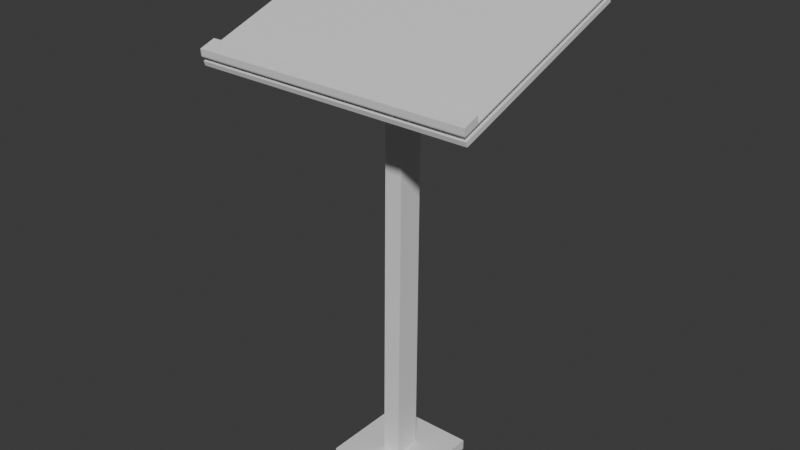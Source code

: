# Source: podium.blend  (saved by Blender 4.5.88; exported with 4.5.12 LTS)
import bpy
from mathutils import Matrix  # noqa: F401  (used for matrix-valued properties, if any)

bpy.ops.wm.read_factory_settings(use_empty=True)
scene = bpy.context.scene
scene.name = 'Scene'

# ---- collections
col_collection = bpy.data.collections.new('Collection'); scene.collection.children.link(col_collection)

# ---- materials (node trees are filled in below, after node groups)
mat_glass = bpy.data.materials.new('Glass')
mat_glass.alpha_threshold = 0.0
mat_glass.roughness = 0.5
mat_glass.line_color = (0.0, 0.0, 0.0, 1.0)

# ---- node groups
ng_smooth_by_angle = bpy.data.node_groups.new('Smooth by Angle', 'GeometryNodeTree')
_s = ng_smooth_by_angle.interface.new_socket(name='Mesh', in_out='OUTPUT', socket_type='NodeSocketGeometry')
_s = ng_smooth_by_angle.interface.new_socket(name='Mesh', in_out='INPUT', socket_type='NodeSocketGeometry')
_s = ng_smooth_by_angle.interface.new_socket(name='Angle', in_out='INPUT', socket_type='NodeSocketFloat')
_s.subtype = 'ANGLE'
_s.default_value = 0.5236
_s.min_value = 0.0
_s.max_value = 3.142
_s.description = 'Maximum face angle for smooth edges'
_s = ng_smooth_by_angle.interface.new_socket(name='Ignore Sharpness', in_out='INPUT', socket_type='NodeSocketBool')
_s.force_non_field = True
ng_smooth_by_angle.description = 'Set the sharpness of mesh edges based on the angle between the neighboring faces'
ng_smooth_by_angle.is_modifier = True
_N = ng_smooth_by_angle.nodes; _L = ng_smooth_by_angle.links
n0 = _N.new('GeometryNodeSetShadeSmooth'); n0.name = 'Set Shade Smooth'; n0.location = (120, -80)
n0.domain = 'EDGE'
n1 = _N.new('GeometryNodeSetShadeSmooth'); n1.name = 'Set Shade Smooth.001'; n1.location = (300, -80)
n2 = _N.new('NodeGroupOutput'); n2.name = 'Group Output'; n2.location = (480, -80)
n3 = _N.new('GeometryNodeInputMeshEdgeAngle'); n3.name = 'Edge Angle'; n3.location = (-440, -240)
n4 = _N.new('NodeGroupInput'); n4.name = 'Group Input'; n4.location = (-80, -80)
n5 = _N.new('GeometryNodeInputEdgeSmooth'); n5.name = 'Is Edge Smooth'; n5.location = (-260, -120)
n6 = _N.new('GeometryNodeInputShadeSmooth'); n6.name = 'Is Shade Smooth'; n6.location = (-440, -397)
n7 = _N.new('FunctionNodeCompare'); n7.name = 'Compare'; n7.location = (-260, -260)
n7.operation = 'LESS_EQUAL'
n7.inputs[6].default_value = (0.0, 0.0, 0.0, 0.0)
n7.inputs[7].default_value = (0.0, 0.0, 0.0, 0.0)
n8 = _N.new('FunctionNodeBooleanMath'); n8.name = 'Boolean Math.001'; n8.location = (-80, -260)
n9 = _N.new('NodeGroupInput'); n9.name = 'Group Input.001'; n9.location = (-440, -329)
n10 = _N.new('NodeGroupInput'); n10.name = 'Group Input.002'; n10.location = (-259, -189)
n11 = _N.new('FunctionNodeBooleanMath'); n11.name = 'Boolean Math'; n11.location = (-80, -149)
n11.operation = 'OR'
n12 = _N.new('FunctionNodeBooleanMath'); n12.name = 'Boolean Math.002'; n12.location = (-260, -380)
n12.operation = 'OR'
n13 = _N.new('NodeGroupInput'); n13.name = 'Group Input.003'; n13.location = (-440, -460)
_L.new(n3.outputs[0], n7.inputs[0])
_L.new(n1.outputs[0], n2.inputs[0])
_L.new(n9.outputs[1], n7.inputs[1])
_L.new(n7.outputs[0], n8.inputs[0])
_L.new(n4.outputs[0], n0.inputs[0])
_L.new(n0.outputs[0], n1.inputs[0])
_L.new(n8.outputs[0], n0.inputs[2])
_L.new(n10.outputs[2], n11.inputs[1])
_L.new(n5.outputs[0], n11.inputs[0])
_L.new(n11.outputs[0], n0.inputs[1])
_L.new(n13.outputs[2], n12.inputs[1])
_L.new(n6.outputs[0], n12.inputs[0])
_L.new(n12.outputs[0], n8.inputs[1])
n2.is_active_output = True

# ---- material node trees
mat_glass.use_nodes = True; mat_glass.node_tree.nodes.clear()
_N = mat_glass.node_tree.nodes; _L = mat_glass.node_tree.links
n0 = _N.new('ShaderNodeOutputMaterial'); n0.name = 'Material Output'; n0.location = (200, 100)
n1 = _N.new('ShaderNodeBsdfPrincipled'); n1.name = 'Principled BSDF'; n1.location = (-200, 100)
n1.inputs[3].default_value = 1.45
_L.new(n1.outputs[0], n0.inputs[0])
n0.is_active_output = True

# ---- world
world_world = bpy.data.worlds.new('World'); scene.world = world_world
world_world.use_nodes = True; world_world.node_tree.nodes.clear()
_N = world_world.node_tree.nodes; _L = world_world.node_tree.links
n0 = _N.new('ShaderNodeOutputWorld'); n0.name = 'World Output'; n0.location = (200, 100)
n1 = _N.new('ShaderNodeBackground'); n1.name = 'Background'; n1.location = (-200, 100)
n1.inputs[0].default_value = (0.05088, 0.05088, 0.05088, 1.0)
_L.new(n1.outputs[0], n0.inputs[0])
n0.is_active_output = True
world_world.color = (0.05088, 0.05088, 0.05088)
world_world.sun_shadow_jitter_overblur = 0.0

# ---- meshes
me_cube_001 = bpy.data.meshes.new('Cube.001')
me_cube_001.from_pydata([(-0.5813, -0.8229, -1.078), (-0.5813, 0.8229, -1.078), (0.5813, -0.8229, -1.078), (0.5813, 0.8229, -1.078), (-0.1168, -0.243, -1.075), (-0.1168, 0.243, -1.075), (0.1168, 0.243, -1.075), (0.1168, -0.243, -1.075), (-0.5813, 0.8229, -1.126), (-0.5813, -0.8229, -1.126), (0.5813, 0.8229, -1.126), (0.5813, -0.8229, -1.126), (-0.1168, 0.3199, 0.8774), (0.1168, 0.3199, 0.8774), (0.1168, -0.14, 0.8367), (-0.1168, -0.14, 0.8367), (1.657, 1.508, 1.277), (1.662, 1.507, 1.277), (1.667, 1.505, 1.277), (1.671, 1.502, 1.277), (1.675, 1.498, 1.276), (1.678, 1.493, 1.276), (1.68, 1.487, 1.275), (1.682, 1.48, 1.275), (1.682, 1.474, 1.274), (1.682, 1.467, 1.274), (1.68, 1.461, 1.273), (1.678, 1.455, 1.272), (1.675, 1.45, 1.272), (1.671, 1.446, 1.272), (1.667, 1.443, 1.271), (1.662, 1.441, 1.271), (1.657, 1.44, 1.271), (1.652, 1.441, 1.271), (1.647, 1.443, 1.271), (1.643, 1.446, 1.272), (1.639, 1.45, 1.272), (1.636, 1.455, 1.272), (1.633, 1.461, 1.273), (1.632, 1.467, 1.274), (1.631, 1.474, 1.274), (1.632, 1.48, 1.275), (1.633, 1.487, 1.275), (1.636, 1.493, 1.276), (1.639, 1.498, 1.276), (1.643, 1.502, 1.277), (1.647, 1.505, 1.277), (1.652, 1.507, 1.277)], [], [(1, 3, 10, 8), (2, 7, 4, 0), (3, 6, 7, 2), (1, 5, 6, 3), (0, 4, 5, 1), (8, 10, 11, 9), (0, 1, 8, 9), (3, 2, 11, 10), (2, 0, 9, 11), (4, 15, 12, 5), (5, 12, 13, 6), (6, 13, 14, 7), (7, 14, 15, 4), (16, 17, 18, 19, 20, 21, 22, 23, 24, 25, 26, 27, 28, 29, 30, 31, 32, 33, 34, 35, 36, 37, 38, 39, 40, 41, 42, 43, 44, 45, 46, 47)])
me_cube_001.polygons.foreach_set('use_smooth', [True] * 14)
_uv = me_cube_001.uv_layers.new(name='UVMap')
_uv.uv.foreach_set('vector', [0.375, 0.25, 0.375, 0.5, 0.375, 0.5, 0.375, 0.25, 0.375, 0.75, 0.391, 0.75, 0.391, 1.0, 0.375, 1.0, 0.375, 0.5, 0.391, 0.5, 0.391, 0.75, 0.375, 0.75, 0.375, 0.25, 0.391, 0.25, 0.391, 0.5, 0.375, 0.5, 0.375, 0.0, 0.391, 0.0, 0.391, 0.25, 0.375, 0.25, 0.125, 0.5, 0.375, 0.5, 0.375, 0.75, 0.125, 0.75, 0.375, 0.0, 0.375, 0.25, 0.375, 0.25, 0.375, 0.0, 0.375, 0.5, 0.375, 0.75, 0.375, 0.75, 0.375, 0.5, 0.375, 0.75, 0.375, 1.0, 0.375, 1.0, 0.375, 0.75, 0.391, 0.0, 0.6057, 0.0, 0.6057, 0.25, 0.391, 0.25, 0.391, 0.25, 0.6057, 0.25, 0.6057, 0.5, 0.391, 0.5, 0.391, 0.5, 0.6057, 0.5, 0.6057, 0.75, 0.391, 0.75, 0.391, 0.75, 0.6057, 0.75, 0.6057, 1.0, 0.391, 1.0, 0.75, 0.49, 0.7968, 0.4854, 0.8418, 0.4717, 0.8833, 0.4496, 0.9197, 0.4197, 0.9496, 0.3833, 0.9717, 0.3418, 0.9854, 0.2968, 0.99, 0.25, 0.9854, 0.2032, 0.9717, 0.1582, 0.9496, 0.1167, 0.9197, 0.08029, 0.8833, 0.05045, 0.8418, 0.02827, 0.7968, 0.01461, 0.75, 0.01, 0.7032, 0.01461, 0.6582, 0.02827, 0.6167, 0.05045, 0.5803, 0.08029, 0.5504, 0.1167, 0.5283, 0.1582, 0.5146, 0.2032, 0.51, 0.25, 0.5146, 0.2968, 0.5283, 0.3418, 0.5504, 0.3833, 0.5803, 0.4197, 0.6167, 0.4496, 0.6582, 0.4717, 0.7032, 0.4854])
me_cube_001.materials.append(mat_glass)
me_cube_001.update()
me_cube_002 = bpy.data.meshes.new('Cube.002')
me_cube_002.from_pydata([(-1.804, -1.727, 0.7893), (-1.804, 1.687, 1.091), (1.804, 1.687, 1.091), (1.804, -1.727, 0.7893), (-1.804, -1.734, 0.7945), (-1.804, 1.68, 1.097), (1.804, 1.68, 1.097), (1.804, -1.734, 0.7945), (-1.804, -1.443, 0.8145), (1.804, -1.443, 0.8145), (1.804, -1.449, 0.8196), (-1.804, -1.449, 0.8196)], [], [(1, 6, 2), (9, 3, 0, 8), (0, 3, 7, 4), (9, 6, 10), (8, 0, 4, 11), (8, 5, 1), (3, 9, 10, 7), (5, 10, 6), (9, 1, 2), (1, 5, 6), (9, 2, 6), (8, 11, 5), (5, 11, 10), (9, 8, 1)])
me_cube_002.polygons.foreach_set('use_smooth', [True] * 14)
_uv = me_cube_002.uv_layers.new(name='UVMap')
_uv.uv.foreach_set('vector', [0.875, 0.5, 0.625, 0.5, 0.625, 0.5, 0.625, 0.7292, 0.625, 0.75, 0.875, 0.75, 0.875, 0.7292, 0.875, 0.75, 0.625, 0.75, 0.625, 0.75, 0.875, 0.75, 0.625, 0.7292, 0.625, 0.5, 0.625, 0.7292, 0.875, 0.7292, 0.875, 0.75, 0.875, 0.75, 0.875, 0.7292, 0.875, 0.7292, 0.875, 0.5, 0.875, 0.5, 0.625, 0.75, 0.625, 0.7292, 0.625, 0.7292, 0.625, 0.75, 0.875, 0.5, 0.625, 0.7292, 0.625, 0.5, 0.625, 0.7292, 0.875, 0.5, 0.625, 0.5, 0.875, 0.5, 0.875, 0.5, 0.625, 0.5, 0.625, 0.7292, 0.625, 0.5, 0.625, 0.5, 0.875, 0.7292, 0.875, 0.7292, 0.875, 0.5, 0.875, 0.5, 0.875, 0.7292, 0.625, 0.7292, 0.625, 0.7292, 0.875, 0.7292, 0.875, 0.5])
me_cube_002.materials.append(mat_glass)
me_cube_002.update()
me_cube_003 = bpy.data.meshes.new('Cube.003')
me_cube_003.from_pydata([(-1.804, -1.734, 0.7945), (1.804, -1.734, 0.7945), (1.804, -1.449, 0.8196), (-1.804, -1.449, 0.8196), (1.804, -1.743, 0.8235), (-1.804, -1.743, 0.8235), (1.804, -1.459, 0.8486), (-1.804, -1.459, 0.8486)], [], [(1, 2, 6, 4), (6, 7, 5, 4), (0, 1, 4, 5), (3, 0, 5, 7), (2, 3, 7, 6)])
me_cube_003.polygons.foreach_set('use_smooth', [True] * 5)
_uv = me_cube_003.uv_layers.new(name='UVMap')
_uv.uv.foreach_set('vector', [0.625, 0.75, 0.625, 0.7292, 0.625, 0.7292, 0.625, 0.75, 0.625, 0.7292, 0.875, 0.7292, 0.875, 0.75, 0.625, 0.75, 0.875, 0.75, 0.625, 0.75, 0.625, 0.75, 0.875, 0.75, 0.875, 0.7292, 0.875, 0.75, 0.875, 0.75, 0.875, 0.7292, 0.625, 0.7292, 0.875, 0.7292, 0.875, 0.7292, 0.625, 0.7292])
me_cube_003.materials.append(mat_glass)
me_cube_003.update()
me_cube_004 = bpy.data.meshes.new('Cube.004')
me_cube_004.from_pydata([(-1.804, -1.701, 0.7699), (-1.804, 1.712, 1.072), (1.804, -1.701, 0.7699), (1.804, 1.712, 1.072), (-1.804, -1.674, 0.7493), (-1.804, 1.74, 1.052), (1.804, 1.74, 1.052), (1.804, -1.674, 0.7493), (-0.1168, 0.3199, 0.8774), (0.1168, 0.3199, 0.8774), (0.1168, -0.14, 0.8367), (-0.1168, -0.14, 0.8367)], [], [(4, 0, 1, 5), (5, 1, 3, 6), (6, 3, 2, 7), (7, 2, 0, 4), (10, 7, 4, 11), (9, 6, 7, 10), (8, 5, 6, 9), (11, 4, 5, 8), (0, 2, 3, 1)])
me_cube_004.polygons.foreach_set('use_smooth', [True] * 9)
_uv = me_cube_004.uv_layers.new(name='UVMap')
_uv.uv.foreach_set('vector', [0.6153, 0.0, 0.625, 0.0, 0.625, 0.25, 0.6153, 0.25, 0.6153, 0.25, 0.625, 0.25, 0.625, 0.5, 0.6153, 0.5, 0.6153, 0.5, 0.625, 0.5, 0.625, 0.75, 0.6153, 0.75, 0.6153, 0.75, 0.625, 0.75, 0.625, 1.0, 0.6153, 1.0, 0.6057, 0.75, 0.6153, 0.75, 0.6153, 1.0, 0.6057, 1.0, 0.6057, 0.5, 0.6153, 0.5, 0.6153, 0.75, 0.6057, 0.75, 0.6057, 0.25, 0.6153, 0.25, 0.6153, 0.5, 0.6057, 0.5, 0.6057, 0.0, 0.6153, 0.0, 0.6153, 0.25, 0.6057, 0.25, 0.625, 1.0, 0.625, 0.75, 0.625, 0.5, 0.625, 0.25])
me_cube_004.materials.append(mat_glass)
me_cube_004.update()
me_cube_005 = bpy.data.meshes.new('Cube.005')
me_cube_005.from_pydata([(1.657, 1.508, 1.277), (1.657, 1.485, 1.295), (1.662, 1.507, 1.277), (1.662, 1.484, 1.295), (1.667, 1.505, 1.277), (1.667, 1.482, 1.294), (1.671, 1.502, 1.277), (1.671, 1.479, 1.294), (1.675, 1.498, 1.276), (1.675, 1.475, 1.294), (1.678, 1.493, 1.276), (1.678, 1.47, 1.293), (1.68, 1.487, 1.275), (1.68, 1.464, 1.293), (1.682, 1.48, 1.275), (1.682, 1.457, 1.292), (1.682, 1.474, 1.274), (1.682, 1.451, 1.292), (1.682, 1.467, 1.274), (1.682, 1.444, 1.291), (1.68, 1.461, 1.273), (1.68, 1.438, 1.29), (1.678, 1.455, 1.272), (1.678, 1.432, 1.29), (1.675, 1.45, 1.272), (1.675, 1.427, 1.29), (1.671, 1.446, 1.272), (1.671, 1.423, 1.289), (1.667, 1.443, 1.271), (1.667, 1.42, 1.289), (1.662, 1.441, 1.271), (1.662, 1.418, 1.289), (1.657, 1.44, 1.271), (1.657, 1.417, 1.289), (1.652, 1.441, 1.271), (1.652, 1.418, 1.289), (1.647, 1.443, 1.271), (1.647, 1.42, 1.289), (1.643, 1.446, 1.272), (1.643, 1.423, 1.289), (1.639, 1.45, 1.272), (1.639, 1.427, 1.29), (1.636, 1.455, 1.272), (1.636, 1.432, 1.29), (1.633, 1.461, 1.273), (1.633, 1.438, 1.29), (1.632, 1.467, 1.274), (1.632, 1.444, 1.291), (1.631, 1.474, 1.274), (1.631, 1.451, 1.292), (1.632, 1.48, 1.275), (1.632, 1.457, 1.292), (1.633, 1.487, 1.275), (1.633, 1.464, 1.293), (1.636, 1.493, 1.276), (1.636, 1.47, 1.293), (1.639, 1.498, 1.276), (1.639, 1.475, 1.294), (1.643, 1.502, 1.277), (1.643, 1.479, 1.294), (1.647, 1.505, 1.277), (1.647, 1.482, 1.294), (1.652, 1.507, 1.277), (1.652, 1.484, 1.295), (-1.691, 1.508, 1.277), (-1.691, 1.485, 1.295), (-1.686, 1.507, 1.277), (-1.686, 1.484, 1.295), (-1.681, 1.505, 1.277), (-1.681, 1.482, 1.294), (-1.677, 1.502, 1.277), (-1.677, 1.479, 1.294), (-1.673, 1.498, 1.276), (-1.673, 1.475, 1.294), (-1.67, 1.493, 1.276), (-1.67, 1.47, 1.293), (-1.667, 1.487, 1.275), (-1.667, 1.464, 1.293), (-1.666, 1.48, 1.275), (-1.666, 1.457, 1.292), (-1.665, 1.474, 1.274), (-1.665, 1.451, 1.292), (-1.666, 1.467, 1.274), (-1.666, 1.444, 1.291), (-1.667, 1.461, 1.273), (-1.667, 1.438, 1.29), (-1.67, 1.455, 1.272), (-1.67, 1.432, 1.29), (-1.673, 1.45, 1.272), (-1.673, 1.427, 1.29), (-1.677, 1.446, 1.272), (-1.677, 1.423, 1.289), (-1.681, 1.443, 1.271), (-1.681, 1.42, 1.289), (-1.686, 1.441, 1.271), (-1.686, 1.418, 1.289), (-1.691, 1.44, 1.271), (-1.691, 1.417, 1.289), (-1.696, 1.441, 1.271), (-1.696, 1.418, 1.289), (-1.701, 1.443, 1.271), (-1.701, 1.42, 1.289), (-1.705, 1.446, 1.272), (-1.705, 1.423, 1.289), (-1.709, 1.45, 1.272), (-1.709, 1.427, 1.29), (-1.712, 1.455, 1.272), (-1.712, 1.432, 1.29), (-1.715, 1.461, 1.273), (-1.715, 1.438, 1.29), (-1.716, 1.467, 1.274), (-1.716, 1.444, 1.291), (-1.717, 1.474, 1.274), (-1.717, 1.451, 1.292), (-1.716, 1.48, 1.275), (-1.716, 1.457, 1.292), (-1.715, 1.487, 1.275), (-1.715, 1.464, 1.293), (-1.712, 1.493, 1.276), (-1.712, 1.47, 1.293), (-1.709, 1.498, 1.276), (-1.709, 1.475, 1.294), (-1.705, 1.502, 1.277), (-1.705, 1.479, 1.294), (-1.701, 1.505, 1.277), (-1.701, 1.482, 1.294), (-1.696, 1.507, 1.277), (-1.696, 1.484, 1.295), (-1.691, -1.511, 1.01), (-1.691, -1.535, 1.027), (-1.686, -1.512, 1.01), (-1.686, -1.535, 1.027), (-1.681, -1.514, 1.01), (-1.681, -1.537, 1.027), (-1.677, -1.517, 1.009), (-1.677, -1.54, 1.027), (-1.673, -1.521, 1.009), (-1.673, -1.545, 1.027), (-1.67, -1.527, 1.009), (-1.67, -1.55, 1.026), (-1.667, -1.532, 1.008), (-1.667, -1.555, 1.026), (-1.666, -1.539, 1.007), (-1.666, -1.562, 1.025), (-1.665, -1.545, 1.007), (-1.665, -1.568, 1.024), (-1.666, -1.552, 1.006), (-1.666, -1.575, 1.024), (-1.667, -1.558, 1.006), (-1.667, -1.581, 1.023), (-1.67, -1.564, 1.005), (-1.67, -1.587, 1.023), (-1.673, -1.569, 1.005), (-1.673, -1.592, 1.022), (-1.677, -1.573, 1.004), (-1.677, -1.597, 1.022), (-1.681, -1.577, 1.004), (-1.681, -1.6, 1.022), (-1.686, -1.579, 1.004), (-1.686, -1.602, 1.021), (-1.691, -1.579, 1.004), (-1.691, -1.602, 1.021), (-1.696, -1.579, 1.004), (-1.696, -1.602, 1.021), (-1.701, -1.577, 1.004), (-1.701, -1.6, 1.022), (-1.705, -1.573, 1.004), (-1.705, -1.597, 1.022), (-1.709, -1.569, 1.005), (-1.709, -1.592, 1.022), (-1.712, -1.564, 1.005), (-1.712, -1.587, 1.023), (-1.715, -1.558, 1.006), (-1.715, -1.581, 1.023), (-1.716, -1.552, 1.006), (-1.716, -1.575, 1.024), (-1.717, -1.545, 1.007), (-1.717, -1.568, 1.024), (-1.716, -1.539, 1.007), (-1.716, -1.562, 1.025), (-1.715, -1.532, 1.008), (-1.715, -1.555, 1.026), (-1.712, -1.527, 1.009), (-1.712, -1.55, 1.026), (-1.709, -1.521, 1.009), (-1.709, -1.545, 1.027), (-1.705, -1.517, 1.009), (-1.705, -1.54, 1.027), (-1.701, -1.514, 1.01), (-1.701, -1.537, 1.027), (-1.696, -1.512, 1.01), (-1.696, -1.535, 1.027), (1.635, -1.511, 1.01), (1.635, -1.535, 1.027), (1.64, -1.512, 1.01), (1.64, -1.535, 1.027), (1.645, -1.514, 1.01), (1.645, -1.537, 1.027), (1.65, -1.517, 1.009), (1.65, -1.54, 1.027), (1.654, -1.521, 1.009), (1.654, -1.545, 1.027), (1.657, -1.527, 1.009), (1.657, -1.55, 1.026), (1.659, -1.532, 1.008), (1.659, -1.555, 1.026), (1.661, -1.539, 1.007), (1.661, -1.562, 1.025), (1.661, -1.545, 1.007), (1.661, -1.568, 1.024), (1.661, -1.552, 1.006), (1.661, -1.575, 1.024), (1.659, -1.558, 1.006), (1.659, -1.581, 1.023), (1.657, -1.564, 1.005), (1.657, -1.587, 1.023), (1.654, -1.569, 1.005), (1.654, -1.592, 1.022), (1.65, -1.573, 1.004), (1.65, -1.597, 1.022), (1.645, -1.577, 1.004), (1.645, -1.6, 1.022), (1.64, -1.579, 1.004), (1.64, -1.602, 1.021), (1.635, -1.579, 1.004), (1.635, -1.602, 1.021), (1.63, -1.579, 1.004), (1.63, -1.602, 1.021), (1.626, -1.577, 1.004), (1.626, -1.6, 1.022), (1.621, -1.573, 1.004), (1.621, -1.597, 1.022), (1.617, -1.569, 1.005), (1.617, -1.592, 1.022), (1.614, -1.564, 1.005), (1.614, -1.587, 1.023), (1.612, -1.558, 1.006), (1.612, -1.581, 1.023), (1.61, -1.552, 1.006), (1.61, -1.575, 1.024), (1.61, -1.545, 1.007), (1.61, -1.568, 1.024), (1.61, -1.539, 1.007), (1.61, -1.562, 1.025), (1.612, -1.532, 1.008), (1.612, -1.555, 1.026), (1.614, -1.527, 1.009), (1.614, -1.55, 1.026), (1.617, -1.521, 1.009), (1.617, -1.545, 1.027), (1.621, -1.517, 1.009), (1.621, -1.54, 1.027), (1.626, -1.514, 1.01), (1.626, -1.537, 1.027), (1.63, -1.512, 1.01), (1.63, -1.535, 1.027)], [], [(0, 1, 3, 2), (2, 3, 5, 4), (4, 5, 7, 6), (6, 7, 9, 8), (8, 9, 11, 10), (10, 11, 13, 12), (12, 13, 15, 14), (14, 15, 17, 16), (16, 17, 19, 18), (18, 19, 21, 20), (20, 21, 23, 22), (22, 23, 25, 24), (24, 25, 27, 26), (26, 27, 29, 28), (28, 29, 31, 30), (30, 31, 33, 32), (32, 33, 35, 34), (34, 35, 37, 36), (36, 37, 39, 38), (38, 39, 41, 40), (40, 41, 43, 42), (42, 43, 45, 44), (44, 45, 47, 46), (46, 47, 49, 48), (48, 49, 51, 50), (50, 51, 53, 52), (52, 53, 55, 54), (54, 55, 57, 56), (56, 57, 59, 58), (58, 59, 61, 60), (3, 1, 63, 61, 59, 57, 55, 53, 51, 49, 47, 45, 43, 41, 39, 37, 35, 33, 31, 29, 27, 25, 23, 21, 19, 17, 15, 13, 11, 9, 7, 5), (60, 61, 63, 62), (62, 63, 1, 0), (64, 65, 67, 66), (66, 67, 69, 68), (68, 69, 71, 70), (70, 71, 73, 72), (72, 73, 75, 74), (74, 75, 77, 76), (76, 77, 79, 78), (78, 79, 81, 80), (80, 81, 83, 82), (82, 83, 85, 84), (84, 85, 87, 86), (86, 87, 89, 88), (88, 89, 91, 90), (90, 91, 93, 92), (92, 93, 95, 94), (94, 95, 97, 96), (96, 97, 99, 98), (98, 99, 101, 100), (100, 101, 103, 102), (102, 103, 105, 104), (104, 105, 107, 106), (106, 107, 109, 108), (108, 109, 111, 110), (110, 111, 113, 112), (112, 113, 115, 114), (116, 117, 119, 118), (118, 119, 121, 120), (120, 121, 123, 122), (122, 123, 125, 124), (67, 65, 127, 125, 123, 121, 119, 117, 115, 113, 111, 109, 107, 105, 103, 101, 99, 97, 95, 93, 91, 89, 87, 85, 83, 81, 79, 77, 75, 73, 71, 69), (124, 125, 127, 126), (126, 127, 65, 64), (128, 129, 131, 130), (130, 131, 133, 132), (132, 133, 135, 134), (134, 135, 137, 136), (136, 137, 139, 138), (138, 139, 141, 140), (140, 141, 143, 142), (142, 143, 145, 144), (144, 145, 147, 146), (146, 147, 149, 148), (148, 149, 151, 150), (150, 151, 153, 152), (152, 153, 155, 154), (154, 155, 157, 156), (156, 157, 159, 158), (158, 159, 161, 160), (160, 161, 163, 162), (162, 163, 165, 164), (164, 165, 167, 166), (166, 167, 169, 168), (168, 169, 171, 170), (170, 171, 173, 172), (172, 173, 175, 174), (174, 175, 177, 176), (176, 177, 179, 178), (180, 181, 183, 182), (182, 183, 185, 184), (184, 185, 187, 186), (186, 187, 189, 188), (131, 129, 191, 189, 187, 185, 183, 181, 179, 177, 175, 173, 171, 169, 167, 165, 163, 161, 159, 157, 155, 153, 151, 149, 147, 145, 143, 141, 139, 137, 135, 133), (188, 189, 191, 190), (190, 191, 129, 128), (192, 193, 195, 194), (194, 195, 197, 196), (196, 197, 199, 198), (198, 199, 201, 200), (200, 201, 203, 202), (202, 203, 205, 204), (204, 205, 207, 206), (206, 207, 209, 208), (208, 209, 211, 210), (210, 211, 213, 212), (212, 213, 215, 214), (214, 215, 217, 216), (216, 217, 219, 218), (218, 219, 221, 220), (220, 221, 223, 222), (222, 223, 225, 224), (224, 225, 227, 226), (226, 227, 229, 228), (228, 229, 231, 230), (230, 231, 233, 232), (232, 233, 235, 234), (234, 235, 237, 236), (236, 237, 239, 238), (238, 239, 241, 240), (240, 241, 243, 242), (244, 245, 247, 246), (246, 247, 249, 248), (248, 249, 251, 250), (250, 251, 253, 252), (195, 193, 255, 253, 251, 249, 247, 245, 243, 241, 239, 237, 235, 233, 231, 229, 227, 225, 223, 221, 219, 217, 215, 213, 211, 209, 207, 205, 203, 201, 199, 197), (252, 253, 255, 254), (254, 255, 193, 192)])
me_cube_005.polygons.foreach_set('use_smooth', [True] * 129)
_uv = me_cube_005.uv_layers.new(name='UVMap')
_uv.uv.foreach_set('vector', [1.0, 0.5, 1.0, 1.0, 0.9688, 1.0, 0.9688, 0.5, 0.9688, 0.5, 0.9688, 1.0, 0.9375, 1.0, 0.9375, 0.5, 0.9375, 0.5, 0.9375, 1.0, 0.9062, 1.0, 0.9062, 0.5, 0.9062, 0.5, 0.9062, 1.0, 0.875, 1.0, 0.875, 0.5, 0.875, 0.5, 0.875, 1.0, 0.8438, 1.0, 0.8438, 0.5, 0.8438, 0.5, 0.8438, 1.0, 0.8125, 1.0, 0.8125, 0.5, 0.8125, 0.5, 0.8125, 1.0, 0.7812, 1.0, 0.7812, 0.5, 0.7812, 0.5, 0.7812, 1.0, 0.75, 1.0, 0.75, 0.5, 0.75, 0.5, 0.75, 1.0, 0.7188, 1.0, 0.7188, 0.5, 0.7188, 0.5, 0.7188, 1.0, 0.6875, 1.0, 0.6875, 0.5, 0.6875, 0.5, 0.6875, 1.0, 0.6562, 1.0, 0.6562, 0.5, 0.6562, 0.5, 0.6562, 1.0, 0.625, 1.0, 0.625, 0.5, 0.625, 0.5, 0.625, 1.0, 0.5938, 1.0, 0.5938, 0.5, 0.5938, 0.5, 0.5938, 1.0, 0.5625, 1.0, 0.5625, 0.5, 0.5625, 0.5, 0.5625, 1.0, 0.5312, 1.0, 0.5312, 0.5, 0.5312, 0.5, 0.5312, 1.0, 0.5, 1.0, 0.5, 0.5, 0.5, 0.5, 0.5, 1.0, 0.4688, 1.0, 0.4688, 0.5, 0.4688, 0.5, 0.4688, 1.0, 0.4375, 1.0, 0.4375, 0.5, 0.4375, 0.5, 0.4375, 1.0, 0.4062, 1.0, 0.4062, 0.5, 0.4062, 0.5, 0.4062, 1.0, 0.375, 1.0, 0.375, 0.5, 0.375, 0.5, 0.375, 1.0, 0.3438, 1.0, 0.3438, 0.5, 0.3438, 0.5, 0.3438, 1.0, 0.3125, 1.0, 0.3125, 0.5, 0.3125, 0.5, 0.3125, 1.0, 0.2812, 1.0, 0.2812, 0.5, 0.2812, 0.5, 0.2812, 1.0, 0.25, 1.0, 0.25, 0.5, 0.25, 0.5, 0.25, 1.0, 0.2188, 1.0, 0.2188, 0.5, 0.2188, 0.5, 0.2188, 1.0, 0.1875, 1.0, 0.1875, 0.5, 0.1875, 0.5, 0.1875, 1.0, 0.1562, 1.0, 0.1562, 0.5, 0.1562, 0.5, 0.1562, 1.0, 0.125, 1.0, 0.125, 0.5, 0.125, 0.5, 0.125, 1.0, 0.09375, 1.0, 0.09375, 0.5, 0.09375, 0.5, 0.09375, 1.0, 0.0625, 1.0, 0.0625, 0.5, 0.2968, 0.4854, 0.25, 0.49, 0.2032, 0.4854, 0.1582, 0.4717, 0.1167, 0.4496, 0.08029, 0.4197, 0.05045, 0.3833, 0.02827, 0.3418, 0.01461, 0.2968, 0.01, 0.25, 0.01461, 0.2032, 0.02827, 0.1582, 0.05045, 0.1167, 0.08029, 0.08029, 0.1167, 0.05045, 0.1582, 0.02827, 0.2032, 0.01461, 0.25, 0.01, 0.2968, 0.01461, 0.3418, 0.02827, 0.3833, 0.05045, 0.4197, 0.08029, 0.4496, 0.1167, 0.4717, 0.1582, 0.4854, 0.2032, 0.49, 0.25, 0.4854, 0.2968, 0.4717, 0.3418, 0.4496, 0.3833, 0.4197, 0.4197, 0.3833, 0.4496, 0.3418, 0.4717, 0.0625, 0.5, 0.0625, 1.0, 0.03125, 1.0, 0.03125, 0.5, 0.03125, 0.5, 0.03125, 1.0, 0.0, 1.0, 0.0, 0.5, 1.0, 0.5, 1.0, 1.0, 0.9688, 1.0, 0.9688, 0.5, 0.9688, 0.5, 0.9688, 1.0, 0.9375, 1.0, 0.9375, 0.5, 0.9375, 0.5, 0.9375, 1.0, 0.9062, 1.0, 0.9062, 0.5, 0.9062, 0.5, 0.9062, 1.0, 0.875, 1.0, 0.875, 0.5, 0.875, 0.5, 0.875, 1.0, 0.8438, 1.0, 0.8438, 0.5, 0.8438, 0.5, 0.8438, 1.0, 0.8125, 1.0, 0.8125, 0.5, 0.8125, 0.5, 0.8125, 1.0, 0.7812, 1.0, 0.7812, 0.5, 0.7812, 0.5, 0.7812, 1.0, 0.75, 1.0, 0.75, 0.5, 0.75, 0.5, 0.75, 1.0, 0.7188, 1.0, 0.7188, 0.5, 0.7188, 0.5, 0.7188, 1.0, 0.6875, 1.0, 0.6875, 0.5, 0.6875, 0.5, 0.6875, 1.0, 0.6562, 1.0, 0.6562, 0.5, 0.6562, 0.5, 0.6562, 1.0, 0.625, 1.0, 0.625, 0.5, 0.625, 0.5, 0.625, 1.0, 0.5938, 1.0, 0.5938, 0.5, 0.5938, 0.5, 0.5938, 1.0, 0.5625, 1.0, 0.5625, 0.5, 0.5625, 0.5, 0.5625, 1.0, 0.5312, 1.0, 0.5312, 0.5, 0.5312, 0.5, 0.5312, 1.0, 0.5, 1.0, 0.5, 0.5, 0.5, 0.5, 0.5, 1.0, 0.4688, 1.0, 0.4688, 0.5, 0.4688, 0.5, 0.4688, 1.0, 0.4375, 1.0, 0.4375, 0.5, 0.4375, 0.5, 0.4375, 1.0, 0.4062, 1.0, 0.4062, 0.5, 0.4062, 0.5, 0.4062, 1.0, 0.375, 1.0, 0.375, 0.5, 0.375, 0.5, 0.375, 1.0, 0.3438, 1.0, 0.3438, 0.5, 0.3438, 0.5, 0.3438, 1.0, 0.3125, 1.0, 0.3125, 0.5, 0.3125, 0.5, 0.3125, 1.0, 0.2812, 1.0, 0.2812, 0.5, 0.2812, 0.5, 0.2812, 1.0, 0.25, 1.0, 0.25, 0.5, 0.25, 0.5, 0.25, 1.0, 0.2188, 1.0, 0.2188, 0.5, 0.1875, 0.5, 0.1875, 1.0, 0.1562, 1.0, 0.1562, 0.5, 0.1562, 0.5, 0.1562, 1.0, 0.125, 1.0, 0.125, 0.5, 0.125, 0.5, 0.125, 1.0, 0.09375, 1.0, 0.09375, 0.5, 0.09375, 0.5, 0.09375, 1.0, 0.0625, 1.0, 0.0625, 0.5, 0.2968, 0.4854, 0.25, 0.49, 0.2032, 0.4854, 0.1582, 0.4717, 0.1167, 0.4496, 0.08029, 0.4197, 0.05045, 0.3833, 0.02827, 0.3418, 0.01461, 0.2968, 0.01, 0.25, 0.01461, 0.2032, 0.02827, 0.1582, 0.05045, 0.1167, 0.08029, 0.08029, 0.1167, 0.05045, 0.1582, 0.02827, 0.2032, 0.01461, 0.25, 0.01, 0.2968, 0.01461, 0.3418, 0.02827, 0.3833, 0.05045, 0.4197, 0.08029, 0.4496, 0.1167, 0.4717, 0.1582, 0.4854, 0.2032, 0.49, 0.25, 0.4854, 0.2968, 0.4717, 0.3418, 0.4496, 0.3833, 0.4197, 0.4197, 0.3833, 0.4496, 0.3418, 0.4717, 0.0625, 0.5, 0.0625, 1.0, 0.03125, 1.0, 0.03125, 0.5, 0.03125, 0.5, 0.03125, 1.0, 0.0, 1.0, 0.0, 0.5, 1.0, 0.5, 1.0, 1.0, 0.9688, 1.0, 0.9688, 0.5, 0.9688, 0.5, 0.9688, 1.0, 0.9375, 1.0, 0.9375, 0.5, 0.9375, 0.5, 0.9375, 1.0, 0.9062, 1.0, 0.9062, 0.5, 0.9062, 0.5, 0.9062, 1.0, 0.875, 1.0, 0.875, 0.5, 0.875, 0.5, 0.875, 1.0, 0.8438, 1.0, 0.8438, 0.5, 0.8438, 0.5, 0.8438, 1.0, 0.8125, 1.0, 0.8125, 0.5, 0.8125, 0.5, 0.8125, 1.0, 0.7812, 1.0, 0.7812, 0.5, 0.7812, 0.5, 0.7812, 1.0, 0.75, 1.0, 0.75, 0.5, 0.75, 0.5, 0.75, 1.0, 0.7188, 1.0, 0.7188, 0.5, 0.7188, 0.5, 0.7188, 1.0, 0.6875, 1.0, 0.6875, 0.5, 0.6875, 0.5, 0.6875, 1.0, 0.6562, 1.0, 0.6562, 0.5, 0.6562, 0.5, 0.6562, 1.0, 0.625, 1.0, 0.625, 0.5, 0.625, 0.5, 0.625, 1.0, 0.5938, 1.0, 0.5938, 0.5, 0.5938, 0.5, 0.5938, 1.0, 0.5625, 1.0, 0.5625, 0.5, 0.5625, 0.5, 0.5625, 1.0, 0.5312, 1.0, 0.5312, 0.5, 0.5312, 0.5, 0.5312, 1.0, 0.5, 1.0, 0.5, 0.5, 0.5, 0.5, 0.5, 1.0, 0.4688, 1.0, 0.4688, 0.5, 0.4688, 0.5, 0.4688, 1.0, 0.4375, 1.0, 0.4375, 0.5, 0.4375, 0.5, 0.4375, 1.0, 0.4062, 1.0, 0.4062, 0.5, 0.4062, 0.5, 0.4062, 1.0, 0.375, 1.0, 0.375, 0.5, 0.375, 0.5, 0.375, 1.0, 0.3438, 1.0, 0.3438, 0.5, 0.3438, 0.5, 0.3438, 1.0, 0.3125, 1.0, 0.3125, 0.5, 0.3125, 0.5, 0.3125, 1.0, 0.2812, 1.0, 0.2812, 0.5, 0.2812, 0.5, 0.2812, 1.0, 0.25, 1.0, 0.25, 0.5, 0.25, 0.5, 0.25, 1.0, 0.2188, 1.0, 0.2188, 0.5, 0.1875, 0.5, 0.1875, 1.0, 0.1562, 1.0, 0.1562, 0.5, 0.1562, 0.5, 0.1562, 1.0, 0.125, 1.0, 0.125, 0.5, 0.125, 0.5, 0.125, 1.0, 0.09375, 1.0, 0.09375, 0.5, 0.09375, 0.5, 0.09375, 1.0, 0.0625, 1.0, 0.0625, 0.5, 0.2968, 0.4854, 0.25, 0.49, 0.2032, 0.4854, 0.1582, 0.4717, 0.1167, 0.4496, 0.08029, 0.4197, 0.05045, 0.3833, 0.02827, 0.3418, 0.01461, 0.2968, 0.01, 0.25, 0.01461, 0.2032, 0.02827, 0.1582, 0.05045, 0.1167, 0.08029, 0.08029, 0.1167, 0.05045, 0.1582, 0.02827, 0.2032, 0.01461, 0.25, 0.01, 0.2968, 0.01461, 0.3418, 0.02827, 0.3833, 0.05045, 0.4197, 0.08029, 0.4496, 0.1167, 0.4717, 0.1582, 0.4854, 0.2032, 0.49, 0.25, 0.4854, 0.2968, 0.4717, 0.3418, 0.4496, 0.3833, 0.4197, 0.4197, 0.3833, 0.4496, 0.3418, 0.4717, 0.0625, 0.5, 0.0625, 1.0, 0.03125, 1.0, 0.03125, 0.5, 0.03125, 0.5, 0.03125, 1.0, 0.0, 1.0, 0.0, 0.5, 1.0, 0.5, 1.0, 1.0, 0.9688, 1.0, 0.9688, 0.5, 0.9688, 0.5, 0.9688, 1.0, 0.9375, 1.0, 0.9375, 0.5, 0.9375, 0.5, 0.9375, 1.0, 0.9062, 1.0, 0.9062, 0.5, 0.9062, 0.5, 0.9062, 1.0, 0.875, 1.0, 0.875, 0.5, 0.875, 0.5, 0.875, 1.0, 0.8438, 1.0, 0.8438, 0.5, 0.8438, 0.5, 0.8438, 1.0, 0.8125, 1.0, 0.8125, 0.5, 0.8125, 0.5, 0.8125, 1.0, 0.7812, 1.0, 0.7812, 0.5, 0.7812, 0.5, 0.7812, 1.0, 0.75, 1.0, 0.75, 0.5, 0.75, 0.5, 0.75, 1.0, 0.7188, 1.0, 0.7188, 0.5, 0.7188, 0.5, 0.7188, 1.0, 0.6875, 1.0, 0.6875, 0.5, 0.6875, 0.5, 0.6875, 1.0, 0.6562, 1.0, 0.6562, 0.5, 0.6562, 0.5, 0.6562, 1.0, 0.625, 1.0, 0.625, 0.5, 0.625, 0.5, 0.625, 1.0, 0.5938, 1.0, 0.5938, 0.5, 0.5938, 0.5, 0.5938, 1.0, 0.5625, 1.0, 0.5625, 0.5, 0.5625, 0.5, 0.5625, 1.0, 0.5312, 1.0, 0.5312, 0.5, 0.5312, 0.5, 0.5312, 1.0, 0.5, 1.0, 0.5, 0.5, 0.5, 0.5, 0.5, 1.0, 0.4688, 1.0, 0.4688, 0.5, 0.4688, 0.5, 0.4688, 1.0, 0.4375, 1.0, 0.4375, 0.5, 0.4375, 0.5, 0.4375, 1.0, 0.4062, 1.0, 0.4062, 0.5, 0.4062, 0.5, 0.4062, 1.0, 0.375, 1.0, 0.375, 0.5, 0.375, 0.5, 0.375, 1.0, 0.3438, 1.0, 0.3438, 0.5, 0.3438, 0.5, 0.3438, 1.0, 0.3125, 1.0, 0.3125, 0.5, 0.3125, 0.5, 0.3125, 1.0, 0.2812, 1.0, 0.2812, 0.5, 0.2812, 0.5, 0.2812, 1.0, 0.25, 1.0, 0.25, 0.5, 0.25, 0.5, 0.25, 1.0, 0.2188, 1.0, 0.2188, 0.5, 0.1875, 0.5, 0.1875, 1.0, 0.1562, 1.0, 0.1562, 0.5, 0.1562, 0.5, 0.1562, 1.0, 0.125, 1.0, 0.125, 0.5, 0.125, 0.5, 0.125, 1.0, 0.09375, 1.0, 0.09375, 0.5, 0.09375, 0.5, 0.09375, 1.0, 0.0625, 1.0, 0.0625, 0.5, 0.2968, 0.4854, 0.25, 0.49, 0.2032, 0.4854, 0.1582, 0.4717, 0.1167, 0.4496, 0.08029, 0.4197, 0.05045, 0.3833, 0.02827, 0.3418, 0.01461, 0.2968, 0.01, 0.25, 0.01461, 0.2032, 0.02827, 0.1582, 0.05045, 0.1167, 0.08029, 0.08029, 0.1167, 0.05045, 0.1582, 0.02827, 0.2032, 0.01461, 0.25, 0.01, 0.2968, 0.01461, 0.3418, 0.02827, 0.3833, 0.05045, 0.4197, 0.08029, 0.4496, 0.1167, 0.4717, 0.1582, 0.4854, 0.2032, 0.49, 0.25, 0.4854, 0.2968, 0.4717, 0.3418, 0.4496, 0.3833, 0.4197, 0.4197, 0.3833, 0.4496, 0.3418, 0.4717, 0.0625, 0.5, 0.0625, 1.0, 0.03125, 1.0, 0.03125, 0.5, 0.03125, 0.5, 0.03125, 1.0, 0.0, 1.0, 0.0, 0.5])
me_cube_005.materials.append(mat_glass)
me_cube_005.update()

# ---- objects
ob_stand = bpy.data.objects.new('stand', me_cube_001)
ob_glass_plane = bpy.data.objects.new('Glass_plane', me_cube_002)
ob_stopper_wood = bpy.data.objects.new('stopper_wood', me_cube_003)
ob_glass_stopper = bpy.data.objects.new('glass_stopper', me_cube_004)
ob_metal_post = bpy.data.objects.new('metal_post', me_cube_005)

# ---- transforms, parenting, visibility, modifiers, constraints
ob_stand.location = (0.0, 0.0, 1.116)
ob_stand.scale = (0.3616, 0.259, 1.0)
_m = ob_stand.modifiers.new('Smooth by Angle', 'NODES')
_m.node_group = ng_smooth_by_angle
_m.use_pin_to_last = True
_m.show_group_selector = False
ob_glass_plane.parent = ob_stand
ob_glass_plane.matrix_parent_inverse = Matrix(((2.766, -0.0, 0.0, -0.0), (-0.0, 3.861, -0.0, 0.0), (0.0, -0.0, 1.0, -1.116), (-0.0, 0.0, -0.0, 1.0)))
ob_glass_plane.location = (0.0, 0.0, 1.116)
ob_glass_plane.scale = (0.3616, 0.259, 1.0)
_m = ob_glass_plane.modifiers.new('Smooth by Angle', 'NODES')
_m.node_group = ng_smooth_by_angle
_m.use_pin_to_last = True
_m.show_group_selector = False
ob_stopper_wood.parent = ob_stand
ob_stopper_wood.matrix_parent_inverse = Matrix(((2.766, -0.0, 0.0, -0.0), (-0.0, 3.861, -0.0, 0.0), (0.0, -0.0, 1.0, -1.116), (-0.0, 0.0, -0.0, 1.0)))
ob_stopper_wood.location = (0.0, 0.0, 1.116)
ob_stopper_wood.scale = (0.3616, 0.259, 1.0)
_m = ob_stopper_wood.modifiers.new('Smooth by Angle', 'NODES')
_m.node_group = ng_smooth_by_angle
_m.use_pin_to_last = True
_m.show_group_selector = False
ob_glass_stopper.parent = ob_stand
ob_glass_stopper.matrix_parent_inverse = Matrix(((2.766, -0.0, 0.0, -0.0), (-0.0, 3.861, -0.0, 0.0), (0.0, -0.0, 1.0, -1.116), (-0.0, 0.0, -0.0, 1.0)))
ob_glass_stopper.location = (0.0, 0.0, 1.116)
ob_glass_stopper.scale = (0.3616, 0.259, 1.0)
_m = ob_glass_stopper.modifiers.new('Smooth by Angle', 'NODES')
_m.node_group = ng_smooth_by_angle
_m.use_pin_to_last = True
_m.show_group_selector = False
ob_metal_post.parent = ob_stand
ob_metal_post.matrix_parent_inverse = Matrix(((2.766, -0.0, 0.0, -0.0), (-0.0, 3.861, -0.0, 0.0), (0.0, -0.0, 1.0, -1.116), (-0.0, 0.0, -0.0, 1.0)))
ob_metal_post.location = (0.0, 0.0, 0.8943)
ob_metal_post.scale = (0.3616, 0.259, 1.0)
_m = ob_metal_post.modifiers.new('Smooth by Angle', 'NODES')
_m.node_group = ng_smooth_by_angle
_m.use_pin_to_last = True
_m.show_group_selector = False

# ---- collection membership
col_collection.objects.link(ob_stand)
col_collection.objects.link(ob_glass_plane)
col_collection.objects.link(ob_stopper_wood)
col_collection.objects.link(ob_glass_stopper)
col_collection.objects.link(ob_metal_post)

# ---- scene / render settings (as saved in the file)
scene.frame_start = 1; scene.frame_end = 250; scene.frame_set(1)
scene.render.engine = 'BLENDER_EEVEE_NEXT'
bpy.context.view_layer.update()

# ---- added for rendering (the .blend has no active camera and no usable light): camera, sun
cam_auto = bpy.data.cameras.new('AutoCamera')
cam_auto.lens = 50.0
cam_auto.sensor_width = 36.0
cam_auto.clip_end = 1000.0
ob_auto_camera = bpy.data.objects.new('AutoCamera', cam_auto)
scene.collection.objects.link(ob_auto_camera)
ob_auto_camera.location = (2.66368, -3.19685, 3.32252)
ob_auto_camera.rotation_euler = (1.09748, -7.21219e-08, 0.694738)
scene.camera = ob_auto_camera
light_auto_sun = bpy.data.lights.new('AutoSun', 'SUN')
light_auto_sun.energy = 3.0
light_auto_sun.angle = 0.0523599
ob_auto_sun = bpy.data.objects.new('AutoSun', light_auto_sun)
scene.collection.objects.link(ob_auto_sun)
ob_auto_sun.rotation_euler = (0.872665, 0.174533, 0.523599)
bpy.context.view_layer.update()
